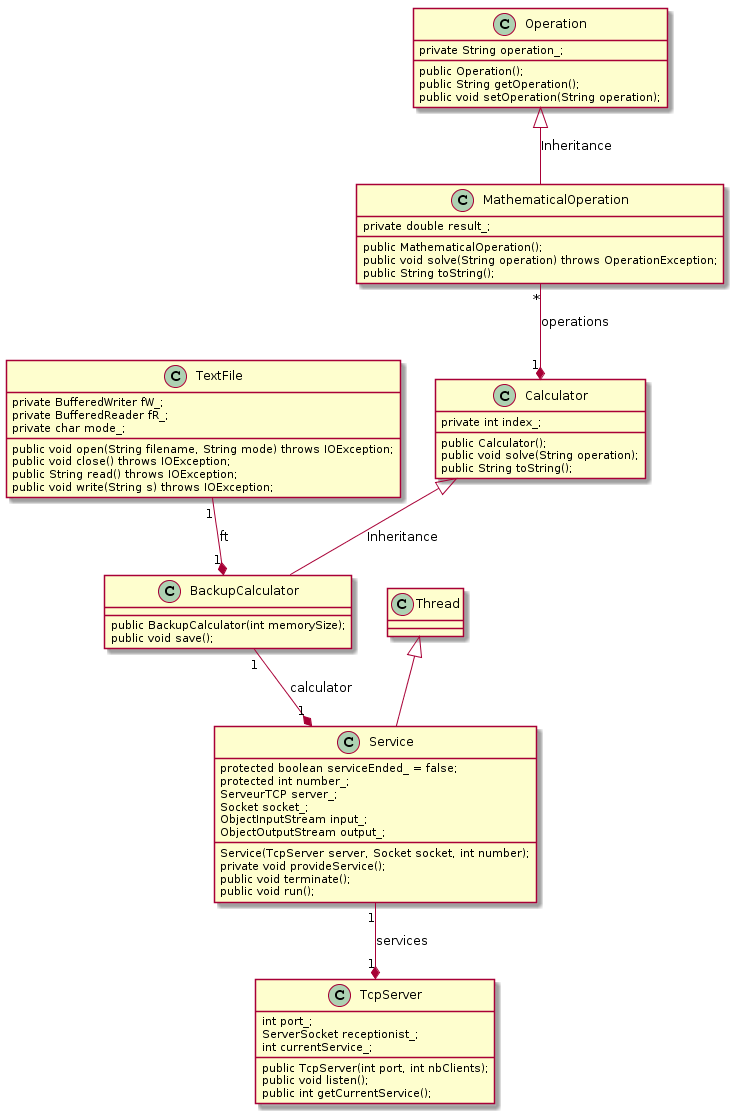

The diagram above was rendered by PlantUML. Its source (embedded in the PNG):
@startuml
class Operation {
    private String operation_;

    public Operation(); 
    public String getOperation();
    public void setOperation(String operation);
}

class MathematicalOperation {
    private double result_;

    public MathematicalOperation();
    public void solve(String operation) throws OperationException;
    public String toString();
} 

class Calculator {
    private int index_;

    public Calculator();
    public void solve(String operation);
    public String toString();
} 

class BackupCalculator {
    public BackupCalculator(int memorySize);
    public void save();
}

class TextFile {
    private BufferedWriter fW_;
    private BufferedReader fR_;
    private char mode_;

    public void open(String filename, String mode) throws IOException;
    public void close() throws IOException;
    public String read() throws IOException;
    public void write(String s) throws IOException;
}

class TcpServer {
    int port_;
    ServerSocket receptionist_;
    int currentService_;

    public TcpServer(int port, int nbClients);
    public void listen();
    public int getCurrentService();
}

class Service extends Thread {
    protected boolean serviceEnded_ = false;
    protected int number_;
    ServeurTCP server_;
    Socket socket_;
    ObjectInputStream input_;
    ObjectOutputStream output_;

    Service(TcpServer server, Socket socket, int number);
    private void provideService();
    public void terminate();
    public void run();
} 

Operation <|-down- MathematicalOperation: Inheritance
Calculator "1" *-up- "*" MathematicalOperation: operations
BackupCalculator "1" *-up- "1" TextFile: ft
Calculator <|-down- BackupCalculator: Inheritance
Service "1" *-up- "1" BackupCalculator: calculator
TcpServer "1" *-up- "1" Service: services
@enduml